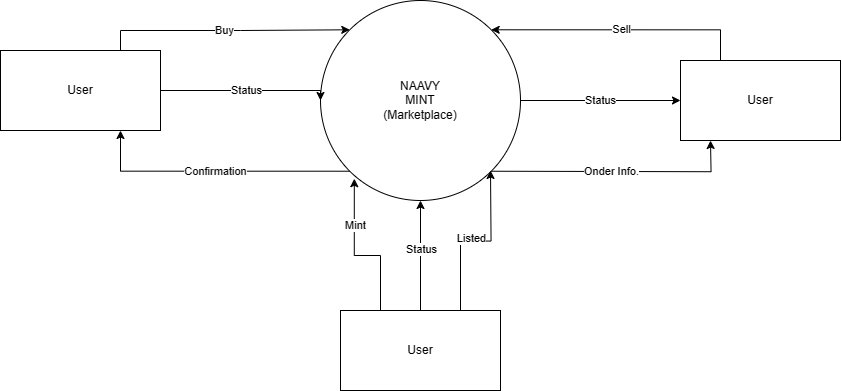

The diagram above was exported from draw.io. Its source (the exported page's mxGraphModel, read from the mxfile embedded in the PNG):
<mxGraphModel dx="1098" dy="608" grid="1" gridSize="10" guides="1" tooltips="1" connect="1" arrows="1" fold="1" page="1" pageScale="1" pageWidth="850" pageHeight="1100" math="0" shadow="0">
  <root>
    <mxCell id="0" />
    <mxCell id="1" parent="0" />
    <mxCell id="1MVzWJiLkwYLk1pU3S8f-13" value="Mint" style="rounded=0;whiteSpace=wrap;html=1;" vertex="1" parent="1">
      <mxGeometry x="365" y="180" width="120" height="60" as="geometry" />
    </mxCell>
    <mxCell id="1MVzWJiLkwYLk1pU3S8f-18" value="Confirmation" style="edgeStyle=orthogonalEdgeStyle;rounded=0;orthogonalLoop=1;jettySize=auto;html=1;exitX=0;exitY=1;exitDx=0;exitDy=0;entryX=0.75;entryY=1;entryDx=0;entryDy=0;" edge="1" parent="1" source="1MVzWJiLkwYLk1pU3S8f-21" target="1MVzWJiLkwYLk1pU3S8f-24">
      <mxGeometry relative="1" as="geometry">
        <Array as="points">
          <mxPoint x="150" y="271" />
        </Array>
      </mxGeometry>
    </mxCell>
    <mxCell id="1MVzWJiLkwYLk1pU3S8f-19" value="Status" style="edgeStyle=orthogonalEdgeStyle;rounded=0;orthogonalLoop=1;jettySize=auto;html=1;entryX=0;entryY=0.5;entryDx=0;entryDy=0;" edge="1" parent="1" source="1MVzWJiLkwYLk1pU3S8f-21" target="1MVzWJiLkwYLk1pU3S8f-26">
      <mxGeometry relative="1" as="geometry" />
    </mxCell>
    <mxCell id="1MVzWJiLkwYLk1pU3S8f-20" value="Onder Info." style="edgeStyle=orthogonalEdgeStyle;rounded=0;orthogonalLoop=1;jettySize=auto;html=1;exitX=1;exitY=1;exitDx=0;exitDy=0;entryX=0.25;entryY=1;entryDx=0;entryDy=0;" edge="1" parent="1">
      <mxGeometry relative="1" as="geometry">
        <mxPoint x="510.71067811865464" y="270.71067811865464" as="sourcePoint" />
        <mxPoint x="740" y="240" as="targetPoint" />
      </mxGeometry>
    </mxCell>
    <mxCell id="1MVzWJiLkwYLk1pU3S8f-21" value="NAAVY&lt;br&gt;MINT&lt;br&gt;(Marketplace)" style="ellipse;whiteSpace=wrap;html=1;aspect=fixed;" vertex="1" parent="1">
      <mxGeometry x="350" y="100" width="200" height="200" as="geometry" />
    </mxCell>
    <mxCell id="1MVzWJiLkwYLk1pU3S8f-22" value="Buy" style="edgeStyle=orthogonalEdgeStyle;rounded=0;orthogonalLoop=1;jettySize=auto;html=1;exitX=0.75;exitY=0;exitDx=0;exitDy=0;entryX=0;entryY=0;entryDx=0;entryDy=0;" edge="1" parent="1" source="1MVzWJiLkwYLk1pU3S8f-24" target="1MVzWJiLkwYLk1pU3S8f-21">
      <mxGeometry relative="1" as="geometry" />
    </mxCell>
    <mxCell id="1MVzWJiLkwYLk1pU3S8f-23" value="Status" style="edgeStyle=orthogonalEdgeStyle;rounded=0;orthogonalLoop=1;jettySize=auto;html=1;entryX=0;entryY=0.5;entryDx=0;entryDy=0;" edge="1" parent="1" source="1MVzWJiLkwYLk1pU3S8f-24" target="1MVzWJiLkwYLk1pU3S8f-21">
      <mxGeometry relative="1" as="geometry">
        <Array as="points">
          <mxPoint x="350" y="190" />
        </Array>
      </mxGeometry>
    </mxCell>
    <mxCell id="1MVzWJiLkwYLk1pU3S8f-24" value="User" style="rounded=0;whiteSpace=wrap;html=1;" vertex="1" parent="1">
      <mxGeometry x="30" y="150" width="160" height="80" as="geometry" />
    </mxCell>
    <mxCell id="1MVzWJiLkwYLk1pU3S8f-25" value="Sell" style="edgeStyle=orthogonalEdgeStyle;rounded=0;orthogonalLoop=1;jettySize=auto;html=1;exitX=0.25;exitY=0;exitDx=0;exitDy=0;entryX=1;entryY=0;entryDx=0;entryDy=0;" edge="1" parent="1" source="1MVzWJiLkwYLk1pU3S8f-26" target="1MVzWJiLkwYLk1pU3S8f-21">
      <mxGeometry relative="1" as="geometry">
        <Array as="points">
          <mxPoint x="750" y="129" />
        </Array>
      </mxGeometry>
    </mxCell>
    <mxCell id="1MVzWJiLkwYLk1pU3S8f-26" value="User" style="rounded=0;whiteSpace=wrap;html=1;" vertex="1" parent="1">
      <mxGeometry x="710" y="160" width="160" height="80" as="geometry" />
    </mxCell>
    <mxCell id="1MVzWJiLkwYLk1pU3S8f-29" style="edgeStyle=orthogonalEdgeStyle;rounded=0;orthogonalLoop=1;jettySize=auto;html=1;exitX=0.75;exitY=0;exitDx=0;exitDy=0;" edge="1" parent="1" source="1MVzWJiLkwYLk1pU3S8f-27">
      <mxGeometry relative="1" as="geometry">
        <mxPoint x="520" y="270" as="targetPoint" />
      </mxGeometry>
    </mxCell>
    <mxCell id="1MVzWJiLkwYLk1pU3S8f-33" value="Listed" style="edgeLabel;html=1;align=center;verticalAlign=middle;resizable=0;points=[];" vertex="1" connectable="0" parent="1MVzWJiLkwYLk1pU3S8f-29">
      <mxGeometry x="-0.0675" y="3" relative="1" as="geometry">
        <mxPoint as="offset" />
      </mxGeometry>
    </mxCell>
    <mxCell id="1MVzWJiLkwYLk1pU3S8f-30" style="edgeStyle=orthogonalEdgeStyle;rounded=0;orthogonalLoop=1;jettySize=auto;html=1;exitX=0.5;exitY=0;exitDx=0;exitDy=0;entryX=0.5;entryY=1;entryDx=0;entryDy=0;" edge="1" parent="1" source="1MVzWJiLkwYLk1pU3S8f-27" target="1MVzWJiLkwYLk1pU3S8f-21">
      <mxGeometry relative="1" as="geometry" />
    </mxCell>
    <mxCell id="1MVzWJiLkwYLk1pU3S8f-32" value="Status" style="edgeLabel;html=1;align=center;verticalAlign=middle;resizable=0;points=[];" vertex="1" connectable="0" parent="1MVzWJiLkwYLk1pU3S8f-30">
      <mxGeometry x="0.103" relative="1" as="geometry">
        <mxPoint as="offset" />
      </mxGeometry>
    </mxCell>
    <mxCell id="1MVzWJiLkwYLk1pU3S8f-27" value="User" style="rounded=0;whiteSpace=wrap;html=1;" vertex="1" parent="1">
      <mxGeometry x="370" y="410" width="160" height="80" as="geometry" />
    </mxCell>
    <mxCell id="1MVzWJiLkwYLk1pU3S8f-28" style="edgeStyle=orthogonalEdgeStyle;rounded=0;orthogonalLoop=1;jettySize=auto;html=1;exitX=0.25;exitY=0;exitDx=0;exitDy=0;entryX=0.169;entryY=0.891;entryDx=0;entryDy=0;entryPerimeter=0;" edge="1" parent="1" source="1MVzWJiLkwYLk1pU3S8f-27" target="1MVzWJiLkwYLk1pU3S8f-21">
      <mxGeometry relative="1" as="geometry" />
    </mxCell>
    <mxCell id="1MVzWJiLkwYLk1pU3S8f-31" value="Mint" style="edgeLabel;html=1;align=center;verticalAlign=middle;resizable=0;points=[];" vertex="1" connectable="0" parent="1MVzWJiLkwYLk1pU3S8f-28">
      <mxGeometry x="0.4265" y="-1" relative="1" as="geometry">
        <mxPoint as="offset" />
      </mxGeometry>
    </mxCell>
  </root>
</mxGraphModel>